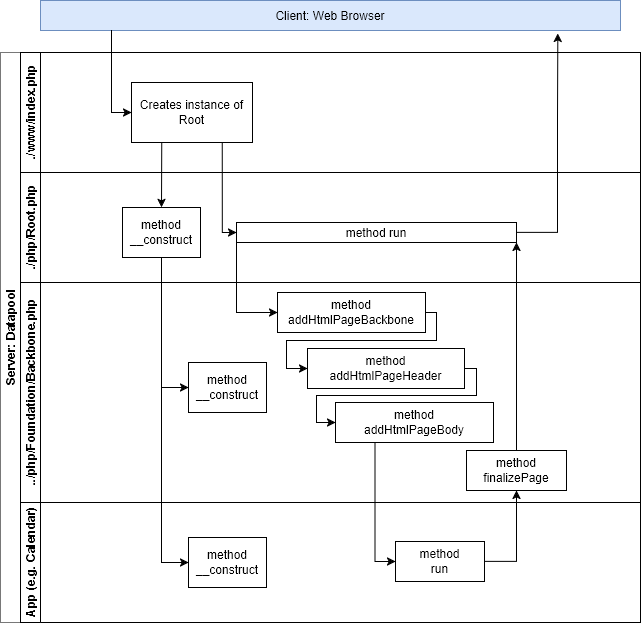

The diagram above was exported from draw.io. Its source (the exported page's mxGraphModel, read from the mxfile embedded in the PNG):
<mxGraphModel dx="951" dy="501" grid="1" gridSize="10" guides="1" tooltips="1" connect="1" arrows="1" fold="1" page="1" pageScale="1" pageWidth="827" pageHeight="1169" math="0" shadow="0">
  <root>
    <mxCell id="0" />
    <mxCell id="1" parent="0" />
    <mxCell id="dNxyNK7c78bLwvsdeMH5-19" value="Server: Datapool" style="swimlane;html=1;childLayout=stackLayout;resizeParent=1;resizeParentMax=0;horizontal=0;startSize=20;horizontalStack=0;strokeColor=#787878;" parent="1" vertex="1">
      <mxGeometry x="40" y="120" width="640" height="570" as="geometry" />
    </mxCell>
    <mxCell id="dNxyNK7c78bLwvsdeMH5-20" value="./www/index.php" style="swimlane;html=1;startSize=20;horizontal=0;" parent="dNxyNK7c78bLwvsdeMH5-19" vertex="1">
      <mxGeometry x="20" width="620" height="120" as="geometry" />
    </mxCell>
    <mxCell id="dNxyNK7c78bLwvsdeMH5-24" value="Creates instance of&lt;br&gt;Root" style="rounded=0;whiteSpace=wrap;html=1;fontFamily=Helvetica;fontSize=12;fontColor=#000000;align=center;" parent="dNxyNK7c78bLwvsdeMH5-20" vertex="1">
      <mxGeometry x="111" y="30" width="121" height="60" as="geometry" />
    </mxCell>
    <mxCell id="hF1_7_iLyHvrhmtnyJ__-1" value="&lt;div&gt;./php/Root.php&lt;/div&gt;" style="swimlane;html=1;startSize=20;horizontal=0;" parent="dNxyNK7c78bLwvsdeMH5-19" vertex="1">
      <mxGeometry x="20" y="120" width="620" height="110" as="geometry" />
    </mxCell>
    <mxCell id="hF1_7_iLyHvrhmtnyJ__-3" value="method run" style="rounded=0;whiteSpace=wrap;html=1;fontFamily=Helvetica;fontSize=12;fontColor=#000000;align=center;" parent="hF1_7_iLyHvrhmtnyJ__-1" vertex="1">
      <mxGeometry x="216" y="50" width="280" height="20" as="geometry" />
    </mxCell>
    <mxCell id="hF1_7_iLyHvrhmtnyJ__-17" value="&lt;div&gt;method&lt;/div&gt;&lt;div&gt;__construct&lt;/div&gt;" style="rounded=0;whiteSpace=wrap;html=1;fontFamily=Helvetica;fontSize=12;fontColor=#000000;align=center;" parent="hF1_7_iLyHvrhmtnyJ__-1" vertex="1">
      <mxGeometry x="102" y="35" width="78" height="50" as="geometry" />
    </mxCell>
    <mxCell id="dNxyNK7c78bLwvsdeMH5-21" value="../php/Foundation/Backbone.php" style="swimlane;html=1;startSize=20;horizontal=0;" parent="dNxyNK7c78bLwvsdeMH5-19" vertex="1">
      <mxGeometry x="20" y="230" width="620" height="220" as="geometry" />
    </mxCell>
    <mxCell id="dNxyNK7c78bLwvsdeMH5-26" value="method addHtmlPageBackbone" style="rounded=0;whiteSpace=wrap;html=1;fontFamily=Helvetica;fontSize=12;fontColor=#000000;align=center;" parent="dNxyNK7c78bLwvsdeMH5-21" vertex="1">
      <mxGeometry x="257" y="10" width="148" height="40" as="geometry" />
    </mxCell>
    <mxCell id="hF1_7_iLyHvrhmtnyJ__-7" value="method addHtmlPageHeader" style="rounded=0;whiteSpace=wrap;html=1;fontFamily=Helvetica;fontSize=12;fontColor=#000000;align=center;" parent="dNxyNK7c78bLwvsdeMH5-21" vertex="1">
      <mxGeometry x="287" y="66" width="157" height="40" as="geometry" />
    </mxCell>
    <mxCell id="hF1_7_iLyHvrhmtnyJ__-9" value="&lt;div&gt;method&lt;/div&gt;&lt;div&gt;finalizePage&lt;/div&gt;" style="rounded=0;whiteSpace=wrap;html=1;fontFamily=Helvetica;fontSize=12;fontColor=#000000;align=center;" parent="dNxyNK7c78bLwvsdeMH5-21" vertex="1">
      <mxGeometry x="446" y="168" width="100" height="40" as="geometry" />
    </mxCell>
    <mxCell id="hF1_7_iLyHvrhmtnyJ__-8" value="&lt;div&gt;method&lt;/div&gt;&lt;div&gt;addHtmlPageBody&lt;/div&gt;" style="rounded=0;whiteSpace=wrap;html=1;fontFamily=Helvetica;fontSize=12;fontColor=#000000;align=center;" parent="dNxyNK7c78bLwvsdeMH5-21" vertex="1">
      <mxGeometry x="315" y="120" width="158" height="40" as="geometry" />
    </mxCell>
    <mxCell id="hF1_7_iLyHvrhmtnyJ__-14" value="" style="edgeStyle=orthogonalEdgeStyle;rounded=0;orthogonalLoop=1;jettySize=auto;html=1;endArrow=classic;endFill=1;entryX=0;entryY=0.5;entryDx=0;entryDy=0;exitX=1;exitY=0.5;exitDx=0;exitDy=0;" parent="dNxyNK7c78bLwvsdeMH5-21" source="hF1_7_iLyHvrhmtnyJ__-7" target="hF1_7_iLyHvrhmtnyJ__-8" edge="1">
      <mxGeometry relative="1" as="geometry">
        <mxPoint x="437" y="83" as="sourcePoint" />
        <mxPoint x="300" y="141" as="targetPoint" />
        <Array as="points">
          <mxPoint x="456" y="86" />
          <mxPoint x="456" y="113" />
          <mxPoint x="296" y="113" />
          <mxPoint x="296" y="140" />
        </Array>
      </mxGeometry>
    </mxCell>
    <mxCell id="hF1_7_iLyHvrhmtnyJ__-16" value="" style="edgeStyle=orthogonalEdgeStyle;rounded=0;orthogonalLoop=1;jettySize=auto;html=1;endArrow=classic;endFill=1;entryX=0;entryY=0.5;entryDx=0;entryDy=0;exitX=1;exitY=0.5;exitDx=0;exitDy=0;" parent="dNxyNK7c78bLwvsdeMH5-21" source="dNxyNK7c78bLwvsdeMH5-26" target="hF1_7_iLyHvrhmtnyJ__-7" edge="1">
      <mxGeometry relative="1" as="geometry">
        <mxPoint x="437" y="31" as="sourcePoint" />
        <mxPoint x="289" y="85" as="targetPoint" />
        <Array as="points">
          <mxPoint x="416" y="30" />
          <mxPoint x="416" y="58" />
          <mxPoint x="266" y="58" />
          <mxPoint x="266" y="86" />
        </Array>
      </mxGeometry>
    </mxCell>
    <mxCell id="hF1_7_iLyHvrhmtnyJ__-22" value="&lt;div&gt;method&lt;/div&gt;&lt;div&gt;__construct&lt;/div&gt;" style="rounded=0;whiteSpace=wrap;html=1;fontFamily=Helvetica;fontSize=12;fontColor=#000000;align=center;" parent="dNxyNK7c78bLwvsdeMH5-21" vertex="1">
      <mxGeometry x="168" y="80" width="78" height="50" as="geometry" />
    </mxCell>
    <mxCell id="dNxyNK7c78bLwvsdeMH5-22" value="App (e.g. Calendar)" style="swimlane;html=1;startSize=20;horizontal=0;" parent="dNxyNK7c78bLwvsdeMH5-19" vertex="1">
      <mxGeometry x="20" y="450" width="620" height="120" as="geometry" />
    </mxCell>
    <mxCell id="dNxyNK7c78bLwvsdeMH5-34" value="&lt;div&gt;method&lt;/div&gt;&lt;div&gt;run&lt;br&gt;&lt;/div&gt;" style="rounded=0;whiteSpace=wrap;html=1;fontFamily=Helvetica;fontSize=12;fontColor=#000000;align=center;" parent="dNxyNK7c78bLwvsdeMH5-22" vertex="1">
      <mxGeometry x="375" y="39" width="89" height="40" as="geometry" />
    </mxCell>
    <mxCell id="hF1_7_iLyHvrhmtnyJ__-23" value="&lt;div&gt;method&lt;/div&gt;&lt;div&gt;__construct&lt;/div&gt;" style="rounded=0;whiteSpace=wrap;html=1;fontFamily=Helvetica;fontSize=12;fontColor=#000000;align=center;" parent="dNxyNK7c78bLwvsdeMH5-22" vertex="1">
      <mxGeometry x="168" y="35" width="78" height="50" as="geometry" />
    </mxCell>
    <mxCell id="dNxyNK7c78bLwvsdeMH5-37" value="" style="edgeStyle=orthogonalEdgeStyle;rounded=0;orthogonalLoop=1;jettySize=auto;html=1;endArrow=classic;endFill=1;entryX=0.5;entryY=1;entryDx=0;entryDy=0;exitX=1;exitY=0.5;exitDx=0;exitDy=0;" parent="dNxyNK7c78bLwvsdeMH5-19" source="dNxyNK7c78bLwvsdeMH5-34" target="hF1_7_iLyHvrhmtnyJ__-9" edge="1">
      <mxGeometry relative="1" as="geometry">
        <mxPoint x="447" y="510" as="targetPoint" />
      </mxGeometry>
    </mxCell>
    <mxCell id="hF1_7_iLyHvrhmtnyJ__-10" value="" style="edgeStyle=orthogonalEdgeStyle;rounded=0;orthogonalLoop=1;jettySize=auto;html=1;endArrow=classic;endFill=1;entryX=0;entryY=0.5;entryDx=0;entryDy=0;exitX=0.25;exitY=1;exitDx=0;exitDy=0;" parent="dNxyNK7c78bLwvsdeMH5-19" source="hF1_7_iLyHvrhmtnyJ__-8" target="dNxyNK7c78bLwvsdeMH5-34" edge="1">
      <mxGeometry relative="1" as="geometry">
        <mxPoint x="417" y="520" as="sourcePoint" />
        <mxPoint x="443" y="450" as="targetPoint" />
      </mxGeometry>
    </mxCell>
    <mxCell id="hF1_7_iLyHvrhmtnyJ__-11" value="" style="edgeStyle=orthogonalEdgeStyle;rounded=0;orthogonalLoop=1;jettySize=auto;html=1;endArrow=classic;endFill=1;entryX=1;entryY=1;entryDx=0;entryDy=0;exitX=0.5;exitY=0;exitDx=0;exitDy=0;" parent="dNxyNK7c78bLwvsdeMH5-19" source="hF1_7_iLyHvrhmtnyJ__-9" target="hF1_7_iLyHvrhmtnyJ__-3" edge="1">
      <mxGeometry relative="1" as="geometry">
        <mxPoint x="457" y="520" as="sourcePoint" />
        <mxPoint x="478" y="451" as="targetPoint" />
      </mxGeometry>
    </mxCell>
    <mxCell id="hF1_7_iLyHvrhmtnyJ__-20" value="" style="endArrow=classic;html=1;rounded=0;entryX=0.5;entryY=0;entryDx=0;entryDy=0;exitX=0.25;exitY=1;exitDx=0;exitDy=0;" parent="dNxyNK7c78bLwvsdeMH5-19" source="dNxyNK7c78bLwvsdeMH5-24" target="hF1_7_iLyHvrhmtnyJ__-17" edge="1">
      <mxGeometry width="50" height="50" relative="1" as="geometry">
        <mxPoint x="136" y="290" as="sourcePoint" />
        <mxPoint x="186" y="240" as="targetPoint" />
      </mxGeometry>
    </mxCell>
    <mxCell id="hF1_7_iLyHvrhmtnyJ__-25" value="" style="endArrow=classic;html=1;rounded=0;entryX=0;entryY=0.5;entryDx=0;entryDy=0;exitX=0.5;exitY=1;exitDx=0;exitDy=0;edgeStyle=orthogonalEdgeStyle;" parent="dNxyNK7c78bLwvsdeMH5-19" source="hF1_7_iLyHvrhmtnyJ__-17" target="hF1_7_iLyHvrhmtnyJ__-22" edge="1">
      <mxGeometry width="50" height="50" relative="1" as="geometry">
        <mxPoint x="136" y="290" as="sourcePoint" />
        <mxPoint x="186" y="240" as="targetPoint" />
      </mxGeometry>
    </mxCell>
    <mxCell id="hF1_7_iLyHvrhmtnyJ__-27" value="" style="edgeStyle=orthogonalEdgeStyle;rounded=0;orthogonalLoop=1;jettySize=auto;html=1;entryX=0;entryY=0.5;entryDx=0;entryDy=0;exitX=0.5;exitY=1;exitDx=0;exitDy=0;" parent="dNxyNK7c78bLwvsdeMH5-19" source="hF1_7_iLyHvrhmtnyJ__-17" target="hF1_7_iLyHvrhmtnyJ__-23" edge="1">
      <mxGeometry relative="1" as="geometry" />
    </mxCell>
    <mxCell id="hF1_7_iLyHvrhmtnyJ__-28" value="" style="endArrow=classic;html=1;rounded=0;entryX=0;entryY=0.5;entryDx=0;entryDy=0;exitX=0.75;exitY=1;exitDx=0;exitDy=0;edgeStyle=orthogonalEdgeStyle;" parent="dNxyNK7c78bLwvsdeMH5-19" source="dNxyNK7c78bLwvsdeMH5-24" target="hF1_7_iLyHvrhmtnyJ__-3" edge="1">
      <mxGeometry width="50" height="50" relative="1" as="geometry">
        <mxPoint x="136" y="290" as="sourcePoint" />
        <mxPoint x="186" y="240" as="targetPoint" />
      </mxGeometry>
    </mxCell>
    <mxCell id="hF1_7_iLyHvrhmtnyJ__-30" value="" style="endArrow=classic;html=1;rounded=0;entryX=0;entryY=0.5;entryDx=0;entryDy=0;exitX=0;exitY=1;exitDx=0;exitDy=0;edgeStyle=orthogonalEdgeStyle;" parent="dNxyNK7c78bLwvsdeMH5-19" source="hF1_7_iLyHvrhmtnyJ__-3" target="dNxyNK7c78bLwvsdeMH5-26" edge="1">
      <mxGeometry width="50" height="50" relative="1" as="geometry">
        <mxPoint x="136" y="290" as="sourcePoint" />
        <mxPoint x="186" y="240" as="targetPoint" />
        <Array as="points">
          <mxPoint x="236" y="260" />
        </Array>
      </mxGeometry>
    </mxCell>
    <mxCell id="jsuTgO3axX0fQSGwwfkj-1" value="Client: Web Browser" style="rounded=0;whiteSpace=wrap;html=1;fillColor=#dae8fc;strokeColor=#6c8ebf;" vertex="1" parent="1">
      <mxGeometry x="80" y="68" width="580" height="30" as="geometry" />
    </mxCell>
    <mxCell id="dNxyNK7c78bLwvsdeMH5-25" value="" style="edgeStyle=orthogonalEdgeStyle;rounded=0;orthogonalLoop=1;jettySize=auto;html=1;entryX=0;entryY=0.5;entryDx=0;entryDy=0;" parent="1" source="jsuTgO3axX0fQSGwwfkj-1" target="dNxyNK7c78bLwvsdeMH5-24" edge="1">
      <mxGeometry relative="1" as="geometry">
        <mxPoint x="140" y="90" as="sourcePoint" />
        <Array as="points">
          <mxPoint x="151" y="180" />
        </Array>
      </mxGeometry>
    </mxCell>
    <mxCell id="hF1_7_iLyHvrhmtnyJ__-2" value="" style="edgeStyle=orthogonalEdgeStyle;rounded=0;orthogonalLoop=1;jettySize=auto;html=1;endArrow=classic;endFill=1;entryX=0.892;entryY=1.1;entryDx=0;entryDy=0;entryPerimeter=0;" parent="1" source="hF1_7_iLyHvrhmtnyJ__-3" target="jsuTgO3axX0fQSGwwfkj-1" edge="1">
      <mxGeometry relative="1" as="geometry">
        <mxPoint x="597" y="180" as="targetPoint" />
        <Array as="points">
          <mxPoint x="597" y="300" />
          <mxPoint x="597" y="185" />
        </Array>
      </mxGeometry>
    </mxCell>
  </root>
</mxGraphModel>